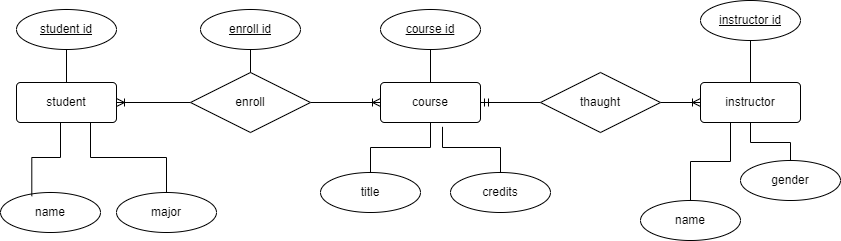

The diagram above was exported from draw.io. Its source (the exported page's mxGraphModel, read from the mxfile embedded in the PNG):
<mxGraphModel dx="780" dy="496" grid="1" gridSize="10" guides="1" tooltips="1" connect="1" arrows="1" fold="1" page="1" pageScale="1" pageWidth="850" pageHeight="1100" math="0" shadow="0">
  <root>
    <mxCell id="0" />
    <mxCell id="1" parent="0" />
    <mxCell id="6zQYs_34bWQRRFEdNEGP-19" value="" style="edgeStyle=orthogonalEdgeStyle;rounded=0;orthogonalLoop=1;jettySize=auto;html=1;endArrow=none;endFill=0;startArrow=ERmandOne;startFill=0;" edge="1" parent="1" source="6zQYs_34bWQRRFEdNEGP-1" target="6zQYs_34bWQRRFEdNEGP-5">
      <mxGeometry relative="1" as="geometry" />
    </mxCell>
    <mxCell id="6zQYs_34bWQRRFEdNEGP-31" style="edgeStyle=orthogonalEdgeStyle;rounded=0;orthogonalLoop=1;jettySize=auto;html=1;entryX=0.5;entryY=0;entryDx=0;entryDy=0;endArrow=none;endFill=0;" edge="1" parent="1" source="6zQYs_34bWQRRFEdNEGP-1" target="6zQYs_34bWQRRFEdNEGP-13">
      <mxGeometry relative="1" as="geometry" />
    </mxCell>
    <mxCell id="6zQYs_34bWQRRFEdNEGP-32" style="edgeStyle=orthogonalEdgeStyle;rounded=0;orthogonalLoop=1;jettySize=auto;html=1;endArrow=none;endFill=0;exitX=0.62;exitY=1.108;exitDx=0;exitDy=0;exitPerimeter=0;" edge="1" parent="1" source="6zQYs_34bWQRRFEdNEGP-1" target="6zQYs_34bWQRRFEdNEGP-14">
      <mxGeometry relative="1" as="geometry" />
    </mxCell>
    <mxCell id="6zQYs_34bWQRRFEdNEGP-1" value="course" style="rounded=1;arcSize=10;whiteSpace=wrap;html=1;align=center;" vertex="1" parent="1">
      <mxGeometry x="390" y="202" width="100" height="40" as="geometry" />
    </mxCell>
    <mxCell id="6zQYs_34bWQRRFEdNEGP-17" value="" style="edgeStyle=orthogonalEdgeStyle;rounded=0;orthogonalLoop=1;jettySize=auto;html=1;endArrow=none;endFill=0;startArrow=ERoneToMany;startFill=0;" edge="1" parent="1" source="6zQYs_34bWQRRFEdNEGP-2" target="6zQYs_34bWQRRFEdNEGP-4">
      <mxGeometry relative="1" as="geometry" />
    </mxCell>
    <mxCell id="6zQYs_34bWQRRFEdNEGP-28" style="edgeStyle=orthogonalEdgeStyle;rounded=0;orthogonalLoop=1;jettySize=auto;html=1;endArrow=none;endFill=0;" edge="1" parent="1" source="6zQYs_34bWQRRFEdNEGP-2" target="6zQYs_34bWQRRFEdNEGP-11">
      <mxGeometry relative="1" as="geometry">
        <Array as="points">
          <mxPoint x="100" y="277" />
          <mxPoint x="176" y="277" />
        </Array>
      </mxGeometry>
    </mxCell>
    <mxCell id="6zQYs_34bWQRRFEdNEGP-2" value="student" style="rounded=1;arcSize=10;whiteSpace=wrap;html=1;align=center;" vertex="1" parent="1">
      <mxGeometry x="26" y="202" width="100" height="40" as="geometry" />
    </mxCell>
    <mxCell id="6zQYs_34bWQRRFEdNEGP-33" style="edgeStyle=orthogonalEdgeStyle;rounded=0;orthogonalLoop=1;jettySize=auto;html=1;entryX=0.5;entryY=0;entryDx=0;entryDy=0;endArrow=none;endFill=0;" edge="1" parent="1" source="6zQYs_34bWQRRFEdNEGP-3" target="6zQYs_34bWQRRFEdNEGP-16">
      <mxGeometry relative="1" as="geometry" />
    </mxCell>
    <mxCell id="6zQYs_34bWQRRFEdNEGP-35" style="edgeStyle=orthogonalEdgeStyle;rounded=0;orthogonalLoop=1;jettySize=auto;html=1;entryX=0.5;entryY=0;entryDx=0;entryDy=0;endArrow=none;endFill=0;" edge="1" parent="1" source="6zQYs_34bWQRRFEdNEGP-3" target="6zQYs_34bWQRRFEdNEGP-15">
      <mxGeometry relative="1" as="geometry">
        <Array as="points">
          <mxPoint x="740" y="281" />
          <mxPoint x="700" y="281" />
        </Array>
      </mxGeometry>
    </mxCell>
    <mxCell id="6zQYs_34bWQRRFEdNEGP-3" value="instructor" style="rounded=1;arcSize=10;whiteSpace=wrap;html=1;align=center;" vertex="1" parent="1">
      <mxGeometry x="710" y="202" width="100" height="40" as="geometry" />
    </mxCell>
    <mxCell id="6zQYs_34bWQRRFEdNEGP-18" value="" style="edgeStyle=orthogonalEdgeStyle;rounded=0;orthogonalLoop=1;jettySize=auto;html=1;endArrow=ERoneToMany;endFill=0;startArrow=none;startFill=0;" edge="1" parent="1" source="6zQYs_34bWQRRFEdNEGP-4" target="6zQYs_34bWQRRFEdNEGP-1">
      <mxGeometry relative="1" as="geometry" />
    </mxCell>
    <mxCell id="6zQYs_34bWQRRFEdNEGP-4" value="enroll" style="shape=rhombus;perimeter=rhombusPerimeter;whiteSpace=wrap;html=1;align=center;" vertex="1" parent="1">
      <mxGeometry x="200" y="192" width="120" height="60" as="geometry" />
    </mxCell>
    <mxCell id="6zQYs_34bWQRRFEdNEGP-20" value="" style="edgeStyle=orthogonalEdgeStyle;rounded=0;orthogonalLoop=1;jettySize=auto;html=1;endArrow=ERoneToMany;endFill=0;" edge="1" parent="1" source="6zQYs_34bWQRRFEdNEGP-5" target="6zQYs_34bWQRRFEdNEGP-3">
      <mxGeometry relative="1" as="geometry" />
    </mxCell>
    <mxCell id="6zQYs_34bWQRRFEdNEGP-5" value="thaught" style="shape=rhombus;perimeter=rhombusPerimeter;whiteSpace=wrap;html=1;align=center;" vertex="1" parent="1">
      <mxGeometry x="550" y="192" width="120" height="60" as="geometry" />
    </mxCell>
    <mxCell id="6zQYs_34bWQRRFEdNEGP-22" style="edgeStyle=orthogonalEdgeStyle;rounded=0;orthogonalLoop=1;jettySize=auto;html=1;endArrow=none;endFill=0;" edge="1" parent="1" source="6zQYs_34bWQRRFEdNEGP-6" target="6zQYs_34bWQRRFEdNEGP-2">
      <mxGeometry relative="1" as="geometry" />
    </mxCell>
    <mxCell id="6zQYs_34bWQRRFEdNEGP-6" value="student id" style="ellipse;whiteSpace=wrap;html=1;align=center;fontStyle=4;" vertex="1" parent="1">
      <mxGeometry x="26" y="129" width="100" height="40" as="geometry" />
    </mxCell>
    <mxCell id="6zQYs_34bWQRRFEdNEGP-24" value="" style="edgeStyle=orthogonalEdgeStyle;rounded=0;orthogonalLoop=1;jettySize=auto;html=1;endArrow=none;endFill=0;" edge="1" parent="1" source="6zQYs_34bWQRRFEdNEGP-7" target="6zQYs_34bWQRRFEdNEGP-1">
      <mxGeometry relative="1" as="geometry" />
    </mxCell>
    <mxCell id="6zQYs_34bWQRRFEdNEGP-7" value="course id" style="ellipse;whiteSpace=wrap;html=1;align=center;fontStyle=4;" vertex="1" parent="1">
      <mxGeometry x="390" y="129" width="100" height="40" as="geometry" />
    </mxCell>
    <mxCell id="6zQYs_34bWQRRFEdNEGP-25" value="" style="edgeStyle=orthogonalEdgeStyle;rounded=0;orthogonalLoop=1;jettySize=auto;html=1;endArrow=none;endFill=0;" edge="1" parent="1" source="6zQYs_34bWQRRFEdNEGP-8" target="6zQYs_34bWQRRFEdNEGP-3">
      <mxGeometry relative="1" as="geometry" />
    </mxCell>
    <mxCell id="6zQYs_34bWQRRFEdNEGP-8" value="instructor id" style="ellipse;whiteSpace=wrap;html=1;align=center;fontStyle=4;" vertex="1" parent="1">
      <mxGeometry x="710" y="120" width="100" height="40" as="geometry" />
    </mxCell>
    <mxCell id="6zQYs_34bWQRRFEdNEGP-30" value="" style="edgeStyle=orthogonalEdgeStyle;rounded=0;orthogonalLoop=1;jettySize=auto;html=1;endArrow=none;endFill=0;" edge="1" parent="1" source="6zQYs_34bWQRRFEdNEGP-9" target="6zQYs_34bWQRRFEdNEGP-4">
      <mxGeometry relative="1" as="geometry" />
    </mxCell>
    <mxCell id="6zQYs_34bWQRRFEdNEGP-9" value="enroll id" style="ellipse;whiteSpace=wrap;html=1;align=center;fontStyle=4;" vertex="1" parent="1">
      <mxGeometry x="210" y="129" width="100" height="40" as="geometry" />
    </mxCell>
    <mxCell id="6zQYs_34bWQRRFEdNEGP-10" value="name" style="ellipse;whiteSpace=wrap;html=1;align=center;" vertex="1" parent="1">
      <mxGeometry x="10" y="312" width="100" height="40" as="geometry" />
    </mxCell>
    <mxCell id="6zQYs_34bWQRRFEdNEGP-11" value="major" style="ellipse;whiteSpace=wrap;html=1;align=center;" vertex="1" parent="1">
      <mxGeometry x="126" y="312" width="100" height="40" as="geometry" />
    </mxCell>
    <mxCell id="6zQYs_34bWQRRFEdNEGP-13" value="title" style="ellipse;whiteSpace=wrap;html=1;align=center;" vertex="1" parent="1">
      <mxGeometry x="330" y="292" width="100" height="40" as="geometry" />
    </mxCell>
    <mxCell id="6zQYs_34bWQRRFEdNEGP-14" value="credits" style="ellipse;whiteSpace=wrap;html=1;align=center;" vertex="1" parent="1">
      <mxGeometry x="460" y="292" width="100" height="40" as="geometry" />
    </mxCell>
    <mxCell id="6zQYs_34bWQRRFEdNEGP-15" value="name" style="ellipse;whiteSpace=wrap;html=1;align=center;" vertex="1" parent="1">
      <mxGeometry x="650" y="320" width="100" height="40" as="geometry" />
    </mxCell>
    <mxCell id="6zQYs_34bWQRRFEdNEGP-16" value="gender" style="ellipse;whiteSpace=wrap;html=1;align=center;" vertex="1" parent="1">
      <mxGeometry x="750" y="280" width="100" height="40" as="geometry" />
    </mxCell>
    <mxCell id="6zQYs_34bWQRRFEdNEGP-26" style="edgeStyle=orthogonalEdgeStyle;rounded=0;orthogonalLoop=1;jettySize=auto;html=1;entryX=0.313;entryY=0.092;entryDx=0;entryDy=0;entryPerimeter=0;endArrow=none;endFill=0;" edge="1" parent="1" source="6zQYs_34bWQRRFEdNEGP-2" target="6zQYs_34bWQRRFEdNEGP-10">
      <mxGeometry relative="1" as="geometry">
        <Array as="points">
          <mxPoint x="70" y="277" />
          <mxPoint x="41" y="277" />
        </Array>
      </mxGeometry>
    </mxCell>
  </root>
</mxGraphModel>